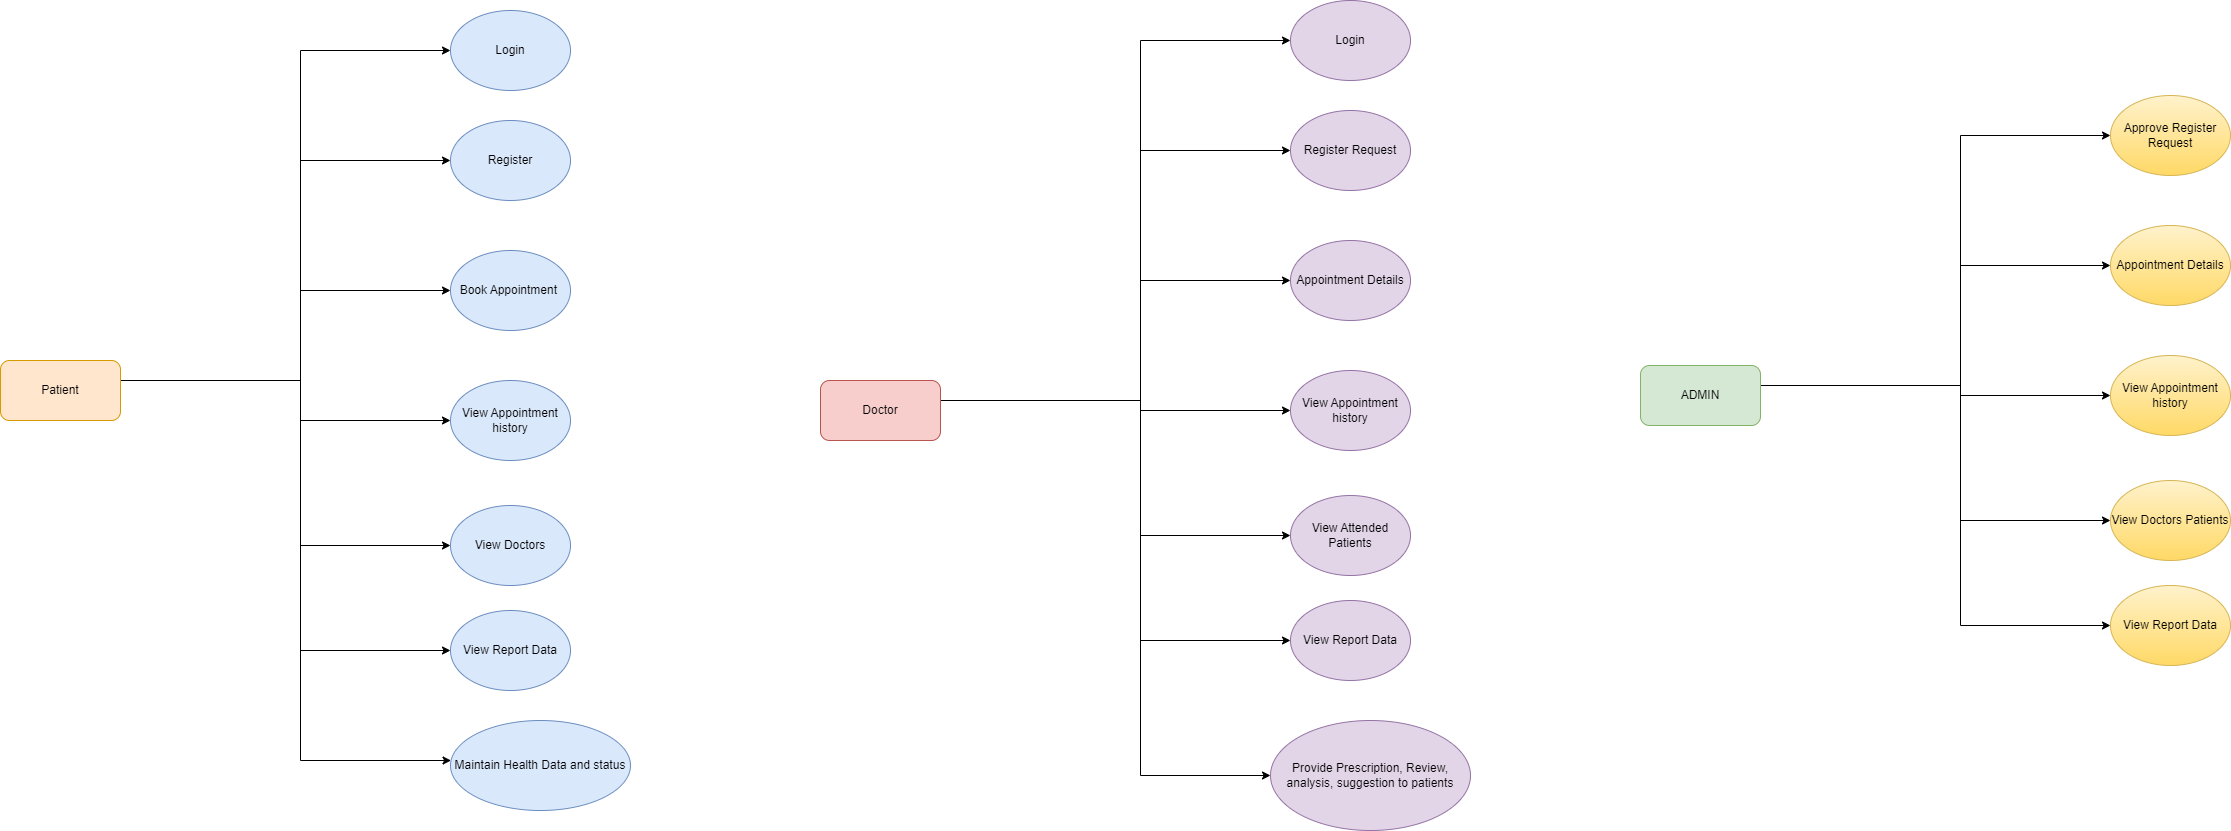

The diagram above was exported from draw.io. Its source (the exported page's mxGraphModel, read from the mxfile embedded in the PNG):
<mxGraphModel dx="1975" dy="1005" grid="1" gridSize="10" guides="1" tooltips="1" connect="1" arrows="1" fold="1" page="1" pageScale="1" pageWidth="827" pageHeight="1169" math="0" shadow="0">
  <root>
    <mxCell id="0" />
    <mxCell id="1" parent="0" />
    <mxCell id="pV8HALxX2Lw1fmb37yjk-6" style="edgeStyle=orthogonalEdgeStyle;rounded=0;orthogonalLoop=1;jettySize=auto;html=1;entryX=0;entryY=0.5;entryDx=0;entryDy=0;" parent="1" source="pV8HALxX2Lw1fmb37yjk-1" target="pV8HALxX2Lw1fmb37yjk-2" edge="1">
      <mxGeometry relative="1" as="geometry">
        <Array as="points">
          <mxPoint x="390" y="420" />
          <mxPoint x="390" y="90" />
        </Array>
      </mxGeometry>
    </mxCell>
    <mxCell id="pV8HALxX2Lw1fmb37yjk-7" style="edgeStyle=orthogonalEdgeStyle;rounded=0;orthogonalLoop=1;jettySize=auto;html=1;" parent="1" source="pV8HALxX2Lw1fmb37yjk-1" target="pV8HALxX2Lw1fmb37yjk-3" edge="1">
      <mxGeometry relative="1" as="geometry">
        <Array as="points">
          <mxPoint x="390" y="420" />
          <mxPoint x="390" y="200" />
        </Array>
      </mxGeometry>
    </mxCell>
    <mxCell id="pV8HALxX2Lw1fmb37yjk-8" style="edgeStyle=orthogonalEdgeStyle;rounded=0;orthogonalLoop=1;jettySize=auto;html=1;" parent="1" source="pV8HALxX2Lw1fmb37yjk-1" target="pV8HALxX2Lw1fmb37yjk-4" edge="1">
      <mxGeometry relative="1" as="geometry">
        <Array as="points">
          <mxPoint x="390" y="420" />
          <mxPoint x="390" y="330" />
        </Array>
      </mxGeometry>
    </mxCell>
    <mxCell id="pV8HALxX2Lw1fmb37yjk-9" style="edgeStyle=orthogonalEdgeStyle;rounded=0;orthogonalLoop=1;jettySize=auto;html=1;" parent="1" source="pV8HALxX2Lw1fmb37yjk-1" target="pV8HALxX2Lw1fmb37yjk-5" edge="1">
      <mxGeometry relative="1" as="geometry">
        <Array as="points">
          <mxPoint x="390" y="420" />
          <mxPoint x="390" y="460" />
        </Array>
      </mxGeometry>
    </mxCell>
    <mxCell id="4Y84wA9khy0zWLsSlg-7-2" style="edgeStyle=orthogonalEdgeStyle;rounded=0;orthogonalLoop=1;jettySize=auto;html=1;" edge="1" parent="1" source="pV8HALxX2Lw1fmb37yjk-1" target="4Y84wA9khy0zWLsSlg-7-1">
      <mxGeometry relative="1" as="geometry">
        <Array as="points">
          <mxPoint x="390" y="420" />
          <mxPoint x="390" y="585" />
        </Array>
      </mxGeometry>
    </mxCell>
    <mxCell id="4Y84wA9khy0zWLsSlg-7-4" style="edgeStyle=orthogonalEdgeStyle;rounded=0;orthogonalLoop=1;jettySize=auto;html=1;" edge="1" parent="1" source="pV8HALxX2Lw1fmb37yjk-1" target="4Y84wA9khy0zWLsSlg-7-3">
      <mxGeometry relative="1" as="geometry">
        <Array as="points">
          <mxPoint x="390" y="420" />
          <mxPoint x="390" y="690" />
        </Array>
      </mxGeometry>
    </mxCell>
    <mxCell id="4Y84wA9khy0zWLsSlg-7-21" style="edgeStyle=orthogonalEdgeStyle;rounded=0;orthogonalLoop=1;jettySize=auto;html=1;" edge="1" parent="1" source="pV8HALxX2Lw1fmb37yjk-1" target="4Y84wA9khy0zWLsSlg-7-20">
      <mxGeometry relative="1" as="geometry">
        <Array as="points">
          <mxPoint x="390" y="420" />
          <mxPoint x="390" y="800" />
        </Array>
      </mxGeometry>
    </mxCell>
    <mxCell id="pV8HALxX2Lw1fmb37yjk-1" value="Patient" style="rounded=1;whiteSpace=wrap;html=1;fillColor=#ffe6cc;strokeColor=#d79b00;" parent="1" vertex="1">
      <mxGeometry x="90" y="400" width="120" height="60" as="geometry" />
    </mxCell>
    <mxCell id="pV8HALxX2Lw1fmb37yjk-2" value="Login" style="ellipse;whiteSpace=wrap;html=1;fillColor=#dae8fc;strokeColor=#6c8ebf;" parent="1" vertex="1">
      <mxGeometry x="540" y="50" width="120" height="80" as="geometry" />
    </mxCell>
    <mxCell id="pV8HALxX2Lw1fmb37yjk-3" value="Register" style="ellipse;whiteSpace=wrap;html=1;fillColor=#dae8fc;strokeColor=#6c8ebf;" parent="1" vertex="1">
      <mxGeometry x="540" y="160" width="120" height="80" as="geometry" />
    </mxCell>
    <mxCell id="pV8HALxX2Lw1fmb37yjk-4" value="Book Appointment&amp;nbsp;" style="ellipse;whiteSpace=wrap;html=1;fillColor=#dae8fc;strokeColor=#6c8ebf;" parent="1" vertex="1">
      <mxGeometry x="540" y="290" width="120" height="80" as="geometry" />
    </mxCell>
    <mxCell id="pV8HALxX2Lw1fmb37yjk-5" value="View Appointment history" style="ellipse;whiteSpace=wrap;html=1;fillColor=#dae8fc;strokeColor=#6c8ebf;" parent="1" vertex="1">
      <mxGeometry x="540" y="420" width="120" height="80" as="geometry" />
    </mxCell>
    <mxCell id="4Y84wA9khy0zWLsSlg-7-1" value="View Doctors" style="ellipse;whiteSpace=wrap;html=1;fillColor=#dae8fc;strokeColor=#6c8ebf;" vertex="1" parent="1">
      <mxGeometry x="540" y="545" width="120" height="80" as="geometry" />
    </mxCell>
    <mxCell id="4Y84wA9khy0zWLsSlg-7-3" value="View Report Data" style="ellipse;whiteSpace=wrap;html=1;fillColor=#dae8fc;strokeColor=#6c8ebf;" vertex="1" parent="1">
      <mxGeometry x="540" y="650" width="120" height="80" as="geometry" />
    </mxCell>
    <mxCell id="4Y84wA9khy0zWLsSlg-7-5" style="edgeStyle=orthogonalEdgeStyle;rounded=0;orthogonalLoop=1;jettySize=auto;html=1;entryX=0;entryY=0.5;entryDx=0;entryDy=0;" edge="1" parent="1" source="4Y84wA9khy0zWLsSlg-7-11" target="4Y84wA9khy0zWLsSlg-7-12">
      <mxGeometry relative="1" as="geometry">
        <Array as="points">
          <mxPoint x="1230" y="440" />
          <mxPoint x="1230" y="80" />
        </Array>
      </mxGeometry>
    </mxCell>
    <mxCell id="4Y84wA9khy0zWLsSlg-7-6" style="edgeStyle=orthogonalEdgeStyle;rounded=0;orthogonalLoop=1;jettySize=auto;html=1;" edge="1" parent="1" source="4Y84wA9khy0zWLsSlg-7-11" target="4Y84wA9khy0zWLsSlg-7-13">
      <mxGeometry relative="1" as="geometry">
        <Array as="points">
          <mxPoint x="1230" y="440" />
          <mxPoint x="1230" y="190" />
        </Array>
      </mxGeometry>
    </mxCell>
    <mxCell id="4Y84wA9khy0zWLsSlg-7-7" style="edgeStyle=orthogonalEdgeStyle;rounded=0;orthogonalLoop=1;jettySize=auto;html=1;" edge="1" parent="1" source="4Y84wA9khy0zWLsSlg-7-11" target="4Y84wA9khy0zWLsSlg-7-14">
      <mxGeometry relative="1" as="geometry">
        <Array as="points">
          <mxPoint x="1230" y="440" />
          <mxPoint x="1230" y="320" />
        </Array>
      </mxGeometry>
    </mxCell>
    <mxCell id="4Y84wA9khy0zWLsSlg-7-8" style="edgeStyle=orthogonalEdgeStyle;rounded=0;orthogonalLoop=1;jettySize=auto;html=1;" edge="1" parent="1" source="4Y84wA9khy0zWLsSlg-7-11" target="4Y84wA9khy0zWLsSlg-7-15">
      <mxGeometry relative="1" as="geometry">
        <Array as="points">
          <mxPoint x="1230" y="440" />
          <mxPoint x="1230" y="450" />
        </Array>
      </mxGeometry>
    </mxCell>
    <mxCell id="4Y84wA9khy0zWLsSlg-7-9" style="edgeStyle=orthogonalEdgeStyle;rounded=0;orthogonalLoop=1;jettySize=auto;html=1;" edge="1" parent="1" source="4Y84wA9khy0zWLsSlg-7-11" target="4Y84wA9khy0zWLsSlg-7-16">
      <mxGeometry relative="1" as="geometry">
        <Array as="points">
          <mxPoint x="1230" y="440" />
          <mxPoint x="1230" y="575" />
        </Array>
      </mxGeometry>
    </mxCell>
    <mxCell id="4Y84wA9khy0zWLsSlg-7-10" style="edgeStyle=orthogonalEdgeStyle;rounded=0;orthogonalLoop=1;jettySize=auto;html=1;" edge="1" parent="1" source="4Y84wA9khy0zWLsSlg-7-11" target="4Y84wA9khy0zWLsSlg-7-17">
      <mxGeometry relative="1" as="geometry">
        <Array as="points">
          <mxPoint x="1230" y="440" />
          <mxPoint x="1230" y="680" />
        </Array>
      </mxGeometry>
    </mxCell>
    <mxCell id="4Y84wA9khy0zWLsSlg-7-19" style="edgeStyle=orthogonalEdgeStyle;rounded=0;orthogonalLoop=1;jettySize=auto;html=1;" edge="1" parent="1" source="4Y84wA9khy0zWLsSlg-7-11" target="4Y84wA9khy0zWLsSlg-7-18">
      <mxGeometry relative="1" as="geometry">
        <Array as="points">
          <mxPoint x="1230" y="440" />
          <mxPoint x="1230" y="815" />
        </Array>
      </mxGeometry>
    </mxCell>
    <mxCell id="4Y84wA9khy0zWLsSlg-7-11" value="Doctor" style="rounded=1;whiteSpace=wrap;html=1;fillColor=#f8cecc;strokeColor=#b85450;" vertex="1" parent="1">
      <mxGeometry x="910" y="420" width="120" height="60" as="geometry" />
    </mxCell>
    <mxCell id="4Y84wA9khy0zWLsSlg-7-12" value="Login" style="ellipse;whiteSpace=wrap;html=1;fillColor=#e1d5e7;strokeColor=#9673a6;" vertex="1" parent="1">
      <mxGeometry x="1380" y="40" width="120" height="80" as="geometry" />
    </mxCell>
    <mxCell id="4Y84wA9khy0zWLsSlg-7-13" value="Register Request" style="ellipse;whiteSpace=wrap;html=1;fillColor=#e1d5e7;strokeColor=#9673a6;" vertex="1" parent="1">
      <mxGeometry x="1380" y="150" width="120" height="80" as="geometry" />
    </mxCell>
    <mxCell id="4Y84wA9khy0zWLsSlg-7-14" value="Appointment Details" style="ellipse;whiteSpace=wrap;html=1;fillColor=#e1d5e7;strokeColor=#9673a6;" vertex="1" parent="1">
      <mxGeometry x="1380" y="280" width="120" height="80" as="geometry" />
    </mxCell>
    <mxCell id="4Y84wA9khy0zWLsSlg-7-15" value="View Appointment history" style="ellipse;whiteSpace=wrap;html=1;fillColor=#e1d5e7;strokeColor=#9673a6;" vertex="1" parent="1">
      <mxGeometry x="1380" y="410" width="120" height="80" as="geometry" />
    </mxCell>
    <mxCell id="4Y84wA9khy0zWLsSlg-7-16" value="View Attended Patients" style="ellipse;whiteSpace=wrap;html=1;fillColor=#e1d5e7;strokeColor=#9673a6;" vertex="1" parent="1">
      <mxGeometry x="1380" y="535" width="120" height="80" as="geometry" />
    </mxCell>
    <mxCell id="4Y84wA9khy0zWLsSlg-7-17" value="View Report Data" style="ellipse;whiteSpace=wrap;html=1;fillColor=#e1d5e7;strokeColor=#9673a6;" vertex="1" parent="1">
      <mxGeometry x="1380" y="640" width="120" height="80" as="geometry" />
    </mxCell>
    <mxCell id="4Y84wA9khy0zWLsSlg-7-18" value="Provide Prescription, Review, analysis, suggestion to patients" style="ellipse;whiteSpace=wrap;html=1;fillColor=#e1d5e7;strokeColor=#9673a6;" vertex="1" parent="1">
      <mxGeometry x="1360" y="760" width="200" height="110" as="geometry" />
    </mxCell>
    <mxCell id="4Y84wA9khy0zWLsSlg-7-20" value="Maintain Health Data and status" style="ellipse;whiteSpace=wrap;html=1;fillColor=#dae8fc;strokeColor=#6c8ebf;" vertex="1" parent="1">
      <mxGeometry x="540" y="760" width="180" height="90" as="geometry" />
    </mxCell>
    <mxCell id="4Y84wA9khy0zWLsSlg-7-23" style="edgeStyle=orthogonalEdgeStyle;rounded=0;orthogonalLoop=1;jettySize=auto;html=1;" edge="1" parent="1" source="4Y84wA9khy0zWLsSlg-7-29" target="4Y84wA9khy0zWLsSlg-7-30">
      <mxGeometry relative="1" as="geometry">
        <Array as="points">
          <mxPoint x="2050" y="425" />
          <mxPoint x="2050" y="175" />
        </Array>
      </mxGeometry>
    </mxCell>
    <mxCell id="4Y84wA9khy0zWLsSlg-7-24" style="edgeStyle=orthogonalEdgeStyle;rounded=0;orthogonalLoop=1;jettySize=auto;html=1;" edge="1" parent="1" source="4Y84wA9khy0zWLsSlg-7-29" target="4Y84wA9khy0zWLsSlg-7-31">
      <mxGeometry relative="1" as="geometry">
        <Array as="points">
          <mxPoint x="2050" y="425" />
          <mxPoint x="2050" y="305" />
        </Array>
      </mxGeometry>
    </mxCell>
    <mxCell id="4Y84wA9khy0zWLsSlg-7-25" style="edgeStyle=orthogonalEdgeStyle;rounded=0;orthogonalLoop=1;jettySize=auto;html=1;" edge="1" parent="1" source="4Y84wA9khy0zWLsSlg-7-29" target="4Y84wA9khy0zWLsSlg-7-32">
      <mxGeometry relative="1" as="geometry">
        <Array as="points">
          <mxPoint x="2050" y="425" />
          <mxPoint x="2050" y="435" />
        </Array>
      </mxGeometry>
    </mxCell>
    <mxCell id="4Y84wA9khy0zWLsSlg-7-26" style="edgeStyle=orthogonalEdgeStyle;rounded=0;orthogonalLoop=1;jettySize=auto;html=1;" edge="1" parent="1" source="4Y84wA9khy0zWLsSlg-7-29" target="4Y84wA9khy0zWLsSlg-7-33">
      <mxGeometry relative="1" as="geometry">
        <Array as="points">
          <mxPoint x="2050" y="425" />
          <mxPoint x="2050" y="560" />
        </Array>
      </mxGeometry>
    </mxCell>
    <mxCell id="4Y84wA9khy0zWLsSlg-7-27" style="edgeStyle=orthogonalEdgeStyle;rounded=0;orthogonalLoop=1;jettySize=auto;html=1;" edge="1" parent="1" source="4Y84wA9khy0zWLsSlg-7-29" target="4Y84wA9khy0zWLsSlg-7-34">
      <mxGeometry relative="1" as="geometry">
        <Array as="points">
          <mxPoint x="2050" y="425" />
          <mxPoint x="2050" y="665" />
        </Array>
      </mxGeometry>
    </mxCell>
    <mxCell id="4Y84wA9khy0zWLsSlg-7-29" value="ADMIN" style="rounded=1;whiteSpace=wrap;html=1;fillColor=#d5e8d4;strokeColor=#82b366;" vertex="1" parent="1">
      <mxGeometry x="1730" y="405" width="120" height="60" as="geometry" />
    </mxCell>
    <mxCell id="4Y84wA9khy0zWLsSlg-7-30" value="Approve Register Request" style="ellipse;whiteSpace=wrap;html=1;fillColor=#fff2cc;gradientColor=#ffd966;strokeColor=#d6b656;" vertex="1" parent="1">
      <mxGeometry x="2200" y="135" width="120" height="80" as="geometry" />
    </mxCell>
    <mxCell id="4Y84wA9khy0zWLsSlg-7-31" value="Appointment Details" style="ellipse;whiteSpace=wrap;html=1;fillColor=#fff2cc;gradientColor=#ffd966;strokeColor=#d6b656;" vertex="1" parent="1">
      <mxGeometry x="2200" y="265" width="120" height="80" as="geometry" />
    </mxCell>
    <mxCell id="4Y84wA9khy0zWLsSlg-7-32" value="View Appointment history" style="ellipse;whiteSpace=wrap;html=1;fillColor=#fff2cc;gradientColor=#ffd966;strokeColor=#d6b656;" vertex="1" parent="1">
      <mxGeometry x="2200" y="395" width="120" height="80" as="geometry" />
    </mxCell>
    <mxCell id="4Y84wA9khy0zWLsSlg-7-33" value="View Doctors Patients" style="ellipse;whiteSpace=wrap;html=1;fillColor=#fff2cc;gradientColor=#ffd966;strokeColor=#d6b656;" vertex="1" parent="1">
      <mxGeometry x="2200" y="520" width="120" height="80" as="geometry" />
    </mxCell>
    <mxCell id="4Y84wA9khy0zWLsSlg-7-34" value="View Report Data" style="ellipse;whiteSpace=wrap;html=1;fillColor=#fff2cc;gradientColor=#ffd966;strokeColor=#d6b656;" vertex="1" parent="1">
      <mxGeometry x="2200" y="625" width="120" height="80" as="geometry" />
    </mxCell>
  </root>
</mxGraphModel>